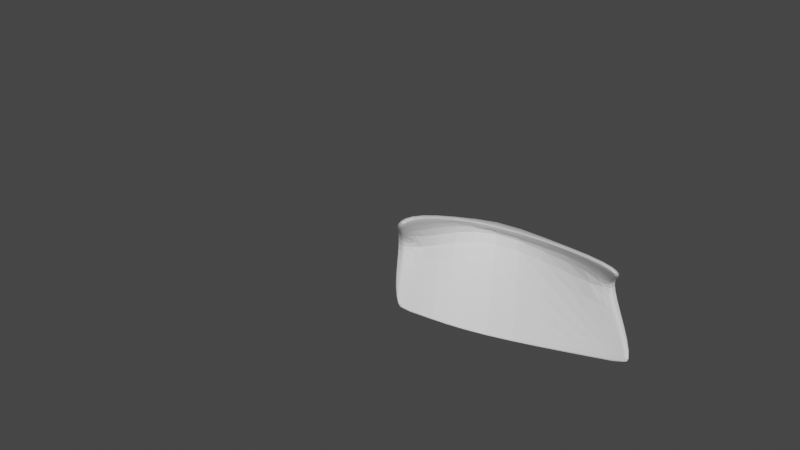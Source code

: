 # Source: warpedwrapcube.blend  (saved by Blender 2.83.18; exported with 4.5.12 LTS)
import bpy
from mathutils import Matrix  # noqa: F401  (used for matrix-valued properties, if any)

bpy.ops.wm.read_factory_settings(use_empty=True)
scene = bpy.context.scene
scene.name = 'Scene'

# ---- world
world_world = bpy.data.worlds.new('World'); scene.world = world_world
world_world.use_nodes = True; world_world.node_tree.nodes.clear()
_N = world_world.node_tree.nodes; _L = world_world.node_tree.links
n0 = _N.new('ShaderNodeOutputWorld'); n0.name = 'World Output'; n0.location = (300, 300)
n1 = _N.new('ShaderNodeBackground'); n1.name = 'Background'; n1.location = (10, 300)
n1.inputs[0].default_value = (0.05088, 0.05088, 0.05088, 1.0)
_L.new(n1.outputs[0], n0.inputs[0])
n0.is_active_output = True
world_world.color = (0.05088, 0.05088, 0.05088)
world_world.use_sun_shadow = False
world_world.sun_shadow_jitter_overblur = 0.0

# ---- meshes
me_cube = bpy.data.meshes.new('Cube')
me_cube.from_pydata([(0.7779, 0.9312, -38.38), (0.7742, 0.7824, -38.38), (0.7779, 1.96, -9.18), (0.7742, 1.811, -9.18), (0.7733, 2.365, -10.95), (0.7786, 2.582, -10.95), (0.776, 1.886, -9.18), (0.776, 0.8568, -38.38), (2.538, 0.3082, -28.29), (2.394, 0.5026, -30.91), (2.464, 0.2222, -28.29), (2.324, 0.3856, -30.91), (2.348, 0.4419, 0.08561), (2.203, 0.6363, 2.704), (2.273, 0.3559, 0.08561), (2.133, 0.5193, 2.704), (2.423, 0.9428, -8.328), (2.423, 0.9428, -13.56), (2.34, 1.105, -10.95), (2.317, 0.8408, -13.56), (2.317, 0.8408, -8.328), (2.221, 0.9552, -10.95), (2.493, 0.2557, -28.29), (2.359, 0.4441, -30.91), (2.51, 0.275, -28.29), (2.168, 0.5778, 2.704), (2.302, 0.3895, 0.08561), (2.319, 0.4087, 0.08561), (2.38, 0.9014, -13.56), (2.38, 0.9014, -8.328), (2.362, 0.8841, -8.328), (2.362, 0.8841, -13.56), (-0.05802, 0.3839, -25.01), (0.1003, 0.564, -28.54), (0.01137, 0.2919, -25.01), (0.1641, 0.4407, -28.54), (-0.05802, 0.5176, 3.118), (0.1003, 0.6977, 6.649), (0.01137, 0.4256, 3.118), (0.1641, 0.5744, 6.649), (-0.1225, 1.042, -14.48), (-0.1225, 1.042, -7.416), (-0.02226, 1.204, -10.95), (-0.02519, 0.9298, -7.416), (-0.02519, 0.9298, -14.48), (0.08585, 1.041, -10.95), (0.1322, 0.5023, -28.54), (-0.01535, 0.3273, -25.01), (-0.03156, 0.3488, -25.01), (-0.03156, 0.4825, 3.118), (-0.01535, 0.461, 3.118), (0.1322, 0.636, 6.649), (-0.08337, 0.9969, -7.416), (-0.08337, 0.9969, -14.48), (-0.06606, 0.9769, -14.48), (-0.06606, 0.9769, -7.416)], [], [(41, 52, 49, 36), (4, 1, 11, 21), (3, 4, 21, 15), (2, 6, 25, 13), (47, 34, 44, 54), (39, 45, 4, 3), (55, 43, 38, 50), (31, 19, 10, 22), (45, 35, 1, 4), (51, 39, 3, 6), (26, 14, 20, 30), (17, 28, 24, 8), (6, 3, 15, 25), (7, 1, 35, 46), (33, 42, 5, 0), (5, 2, 13, 18), (0, 5, 18, 9), (42, 37, 2, 5), (23, 11, 1, 7), (12, 27, 29, 16), (37, 51, 6, 2), (32, 48, 53, 40), (16, 17, 18), (19, 20, 21), (22, 23, 24), (25, 26, 27), (28, 29, 30, 31), (22, 10, 11, 23), (27, 12, 13, 25), (18, 13, 12, 16), (21, 11, 10, 19), (9, 18, 17, 8), (15, 21, 20, 14), (28, 17, 16, 29), (8, 24, 23, 9), (14, 26, 25, 15), (19, 31, 30, 20), (26, 30, 29, 27), (31, 22, 24, 28), (9, 23, 7, 0), (40, 41, 42), (43, 44, 45), (46, 47, 48), (49, 50, 51), (52, 53, 54, 55), (48, 32, 33, 46), (42, 33, 32, 40), (45, 39, 38, 43), (51, 37, 36, 49), (37, 42, 41, 36), (35, 45, 44, 34), (52, 41, 40, 53), (34, 47, 46, 35), (39, 51, 50, 38), (43, 55, 54, 44), (47, 54, 53, 48), (55, 50, 49, 52), (0, 7, 46, 33)])
_uv = me_cube.uv_layers.new(name='UVMap')
_uv.uv.foreach_set('vector', [0.3955, 0.4001, 0.4803, 0.4001, 0.4769, 0.4749, 0.399, 0.4749, 0.75, 0.625, 0.875, 0.625, 0.875, 0.7255, 0.75, 0.7292, 0.625, 0.625, 0.75, 0.625, 0.75, 0.7292, 0.625, 0.7255, 0.375, 0.625, 0.5, 0.625, 0.5, 0.7255, 0.375, 0.7255, 0.5229, 0.2751, 0.601, 0.2751, 0.6048, 0.3499, 0.5192, 0.3499, 0.625, 0.5255, 0.75, 0.5222, 0.75, 0.625, 0.625, 0.625, 0.5192, 0.4001, 0.6048, 0.4001, 0.601, 0.4749, 0.5229, 0.4749, 0.5184, 0.899, 0.6057, 0.899, 0.6019, 0.976, 0.522, 0.976, 0.75, 0.5222, 0.875, 0.5255, 0.875, 0.625, 0.75, 0.625, 0.5, 0.5255, 0.625, 0.5255, 0.625, 0.625, 0.5, 0.625, 0.522, 0.774, 0.6019, 0.774, 0.6057, 0.851, 0.5184, 0.851, 0.3946, 0.899, 0.4811, 0.899, 0.4777, 0.976, 0.3981, 0.976, 0.5, 0.625, 0.625, 0.625, 0.625, 0.7255, 0.5, 0.7255, 0.5, 0.125, 0.625, 0.125, 0.625, 0.2245, 0.5, 0.2245, 0.125, 0.5255, 0.25, 0.5222, 0.25, 0.625, 0.125, 0.625, 0.25, 0.625, 0.375, 0.625, 0.375, 0.7255, 0.25, 0.7292, 0.125, 0.625, 0.25, 0.625, 0.25, 0.7292, 0.125, 0.7255, 0.25, 0.5222, 0.375, 0.5255, 0.375, 0.625, 0.25, 0.625, 0.5, 0.02452, 0.625, 0.02452, 0.625, 0.125, 0.5, 0.125, 0.3981, 0.774, 0.4777, 0.774, 0.4811, 0.851, 0.3946, 0.851, 0.375, 0.5255, 0.5, 0.5255, 0.5, 0.625, 0.375, 0.625, 0.399, 0.2751, 0.4769, 0.2751, 0.4803, 0.3499, 0.3955, 0.3499, 0.3946, 0.851, 0.4007, 0.875, 0.375, 0.8714, 0.6057, 0.899, 0.599, 0.875, 0.625, 0.8785, 0.522, 0.976, 0.5, 1.0, 0.5, 0.976, 0.5, 0.7255, 0.522, 0.774, 0.4777, 0.774, 0.4811, 0.899, 0.4811, 0.851, 0.5184, 0.851, 0.5184, 0.899, 0.522, 0.976, 0.6019, 0.976, 0.625, 1.0, 0.5, 1.0, 0.4777, 0.774, 0.3981, 0.774, 0.375, 0.7255, 0.5, 0.7255, 0.25, 0.7292, 0.375, 0.7255, 0.3603, 0.75, 0.2833, 0.75, 0.75, 0.7292, 0.875, 0.7255, 0.8613, 0.75, 0.7843, 0.75, 0.125, 0.7255, 0.25, 0.7292, 0.2167, 0.75, 0.1397, 0.75, 0.625, 0.7255, 0.75, 0.7292, 0.7157, 0.75, 0.6387, 0.75, 0.4811, 0.899, 0.3946, 0.899, 0.3946, 0.851, 0.4811, 0.851, 0.3981, 0.976, 0.4777, 0.976, 0.5, 1.0, 0.375, 1.0, 0.6019, 0.774, 0.522, 0.774, 0.5, 0.7255, 0.625, 0.7255, 0.6057, 0.899, 0.5184, 0.899, 0.5184, 0.851, 0.6057, 0.851, 0.522, 0.774, 0.5184, 0.851, 0.4811, 0.851, 0.4777, 0.774, 0.5184, 0.899, 0.522, 0.976, 0.4777, 0.976, 0.4811, 0.899, 0.375, 0.02452, 0.5, 0.02452, 0.5, 0.125, 0.375, 0.125, 0.3955, 0.3499, 0.4018, 0.375, 0.375, 0.3718, 0.6048, 0.4001, 0.5979, 0.375, 0.625, 0.378, 0.5, 0.2245, 0.5229, 0.2751, 0.4769, 0.2751, 0.4769, 0.4749, 0.5229, 0.4749, 0.5, 0.5255, 0.4803, 0.4001, 0.4803, 0.3499, 0.5192, 0.3499, 0.5192, 0.4001, 0.4769, 0.2751, 0.399, 0.2751, 0.375, 0.2245, 0.5, 0.2245, 0.25, 0.5222, 0.125, 0.5255, 0.1403, 0.5, 0.2152, 0.5, 0.75, 0.5222, 0.625, 0.5255, 0.6393, 0.5, 0.7141, 0.5, 0.5, 0.5255, 0.375, 0.5255, 0.399, 0.4749, 0.4769, 0.4749, 0.375, 0.5255, 0.25, 0.5222, 0.2848, 0.5, 0.3597, 0.5, 0.875, 0.5255, 0.75, 0.5222, 0.7859, 0.5, 0.8607, 0.5, 0.4803, 0.4001, 0.3955, 0.4001, 0.3955, 0.3499, 0.4803, 0.3499, 0.601, 0.2751, 0.5229, 0.2751, 0.5, 0.2245, 0.625, 0.2245, 0.625, 0.5255, 0.5, 0.5255, 0.5229, 0.4749, 0.601, 0.4749, 0.6048, 0.4001, 0.5192, 0.4001, 0.5192, 0.3499, 0.6048, 0.3499, 0.5229, 0.2751, 0.5192, 0.3499, 0.4803, 0.3499, 0.4769, 0.2751, 0.5192, 0.4001, 0.5229, 0.4749, 0.4769, 0.4749, 0.4803, 0.4001, 0.375, 0.125, 0.5, 0.125, 0.5, 0.2245, 0.375, 0.2245])
me_cube.use_remesh_fix_poles = True
me_cube.use_remesh_preserve_attributes = False
me_cube.use_mirror_vertex_groups = False
me_cube.update()

# ---- curves / text
cu_beziercircle = bpy.data.curves.new('BezierCircle', 'CURVE')
cu_beziercircle.dimensions = '3D'
_sp = cu_beziercircle.splines.new('BEZIER'); _sp.bezier_points.add(3)
_sp.bezier_points.foreach_set('co', [-1.0, 0.0, 0.0, 0.0, 1.0, 0.0, 1.0, 0.0, 0.0, 0.0, -1.0, 0.0])
_sp.bezier_points.foreach_set('handle_left', [-1.0, -0.5521, 0.0, -0.5521, 1.0, 0.0, 1.0, 0.5521, 0.0, 0.5521, -1.0, 0.0])
_sp.bezier_points.foreach_set('handle_right', [-1.0, 0.5521, 0.0, 0.5521, 1.0, 0.0, 1.0, -0.5521, 0.0, -0.5521, -1.0, 0.0])
for _p, _l, _r in zip(_sp.bezier_points, ['AUTO', 'AUTO', 'AUTO', 'AUTO'], ['AUTO', 'AUTO', 'AUTO', 'AUTO']): _p.handle_left_type = _l; _p.handle_right_type = _r
_sp.order_u = 0
_sp.order_v = 0
_sp.use_cyclic_u = True
cu_beziercircle.use_path = True
cu_beziercircle.use_path_clamp = True
cu_beziercircle.fill_mode = 'FULL'

# ---- objects
ob_cube = bpy.data.objects.new('Cube', me_cube)
ob_beziercircle = bpy.data.objects.new('BezierCircle', cu_beziercircle)

# ---- transforms, parenting, visibility, modifiers, constraints
ob_cube.location = (0.0, 0.0, 0.0)
ob_cube.scale = (4.35, 3.32, 0.1272)
ob_cube.lineart.crease_threshold = 0.0
_m = ob_cube.modifiers.new('SimpleDeform', 'SIMPLE_DEFORM')
_m.deform_method = 'BEND'
_m.deform_axis = 'Z'
_m.factor = 0.2897
_m.angle = 0.2897
_m.limits = (0.5749, 0.9838)
_m = ob_cube.modifiers.new('Subdivision', 'SUBSURF')
_m.uv_smooth = 'PRESERVE_CORNERS'
_m.levels = 5
ob_beziercircle.location = (-0.6466, -0.0325, 2.48)
ob_beziercircle.scale = (-4.214, -4.214, -4.214)
ob_beziercircle.lineart.crease_threshold = 0.0

# ---- collection membership
scene.collection.objects.link(ob_cube)
scene.collection.objects.link(ob_beziercircle)

# ---- scene / render settings (as saved in the file)
scene.frame_start = 1; scene.frame_end = 250; scene.frame_set(1)
scene.render.engine = 'BLENDER_EEVEE_NEXT'
scene.cycles.use_denoising = False
scene.cycles.samples = 128
scene.cycles.sampling_pattern = 'TABULATED_SOBOL'
scene.cycles.use_adaptive_sampling = False
scene.cycles.use_light_tree = False
scene.view_settings.view_transform = 'Filmic'
bpy.context.view_layer.update()

# ---- added for rendering (the .blend has no active camera and no usable light): camera, sun
cam_auto = bpy.data.cameras.new('AutoCamera')
cam_auto.lens = 50.0
cam_auto.sensor_width = 36.0
cam_auto.clip_end = 1000.0
ob_auto_camera = bpy.data.objects.new('AutoCamera', cam_auto)
scene.collection.objects.link(ob_auto_camera)
ob_auto_camera.location = (25.6549, -30.6272, 21.3027)
ob_auto_camera.rotation_euler = (1.09748, -7.21219e-08, 0.694738)
scene.camera = ob_auto_camera
light_auto_sun = bpy.data.lights.new('AutoSun', 'SUN')
light_auto_sun.energy = 3.0
light_auto_sun.angle = 0.0523599
ob_auto_sun = bpy.data.objects.new('AutoSun', light_auto_sun)
scene.collection.objects.link(ob_auto_sun)
ob_auto_sun.rotation_euler = (0.872665, 0.174533, 0.523599)
bpy.context.view_layer.update()
